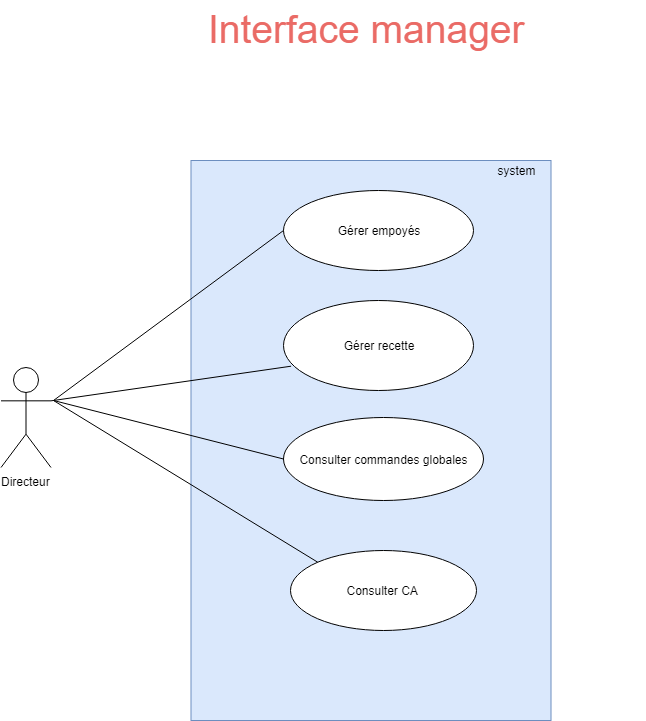

The diagram above was exported from draw.io. Its source (the exported page's mxGraphModel, read from the mxfile embedded in the PNG):
<mxGraphModel dx="980" dy="480" grid="1" gridSize="10" guides="1" tooltips="1" connect="1" arrows="1" fold="1" page="1" pageScale="1" pageWidth="827" pageHeight="1169" background="none" math="0" shadow="0">
  <root>
    <mxCell id="xjqOOItuZZtMFUTdkKoq-0" />
    <mxCell id="xjqOOItuZZtMFUTdkKoq-1" parent="xjqOOItuZZtMFUTdkKoq-0" />
    <mxCell id="xjqOOItuZZtMFUTdkKoq-2" value="" style="rounded=0;whiteSpace=wrap;html=1;fillColor=#dae8fc;strokeColor=#6c8ebf;" parent="xjqOOItuZZtMFUTdkKoq-1" vertex="1">
      <mxGeometry x="257.5" y="190" width="360" height="560" as="geometry" />
    </mxCell>
    <mxCell id="xjqOOItuZZtMFUTdkKoq-3" value="system" style="text;html=1;strokeColor=none;fillColor=none;align=center;verticalAlign=middle;whiteSpace=wrap;rounded=0;" parent="xjqOOItuZZtMFUTdkKoq-1" vertex="1">
      <mxGeometry x="547.5" y="190" width="70" height="20" as="geometry" />
    </mxCell>
    <mxCell id="xjqOOItuZZtMFUTdkKoq-4" value="Directeur" style="shape=umlActor;verticalLabelPosition=bottom;labelBackgroundColor=#ffffff;verticalAlign=top;html=1;outlineConnect=0;" parent="xjqOOItuZZtMFUTdkKoq-1" vertex="1">
      <mxGeometry x="67.5" y="397" width="50" height="100" as="geometry" />
    </mxCell>
    <mxCell id="xjqOOItuZZtMFUTdkKoq-18" value="Interface manager" style="text;html=1;fontSize=39;fontColor=#EA6B66;" parent="xjqOOItuZZtMFUTdkKoq-1" vertex="1">
      <mxGeometry x="272.5" y="30" width="440" height="60" as="geometry" />
    </mxCell>
    <mxCell id="EX4qUY-pCqqqMus1CJwD-2" value="Gérer empoyés" style="ellipse;whiteSpace=wrap;html=1;" parent="xjqOOItuZZtMFUTdkKoq-1" vertex="1">
      <mxGeometry x="350" y="220" width="190" height="80" as="geometry" />
    </mxCell>
    <mxCell id="EX4qUY-pCqqqMus1CJwD-5" value="Gérer recette" style="ellipse;whiteSpace=wrap;html=1;" parent="xjqOOItuZZtMFUTdkKoq-1" vertex="1">
      <mxGeometry x="350" y="330" width="190" height="90" as="geometry" />
    </mxCell>
    <mxCell id="EX4qUY-pCqqqMus1CJwD-8" value="" style="endArrow=none;html=1;entryX=0;entryY=0.5;entryDx=0;entryDy=0;" parent="xjqOOItuZZtMFUTdkKoq-1" target="EX4qUY-pCqqqMus1CJwD-2" edge="1">
      <mxGeometry width="50" height="50" relative="1" as="geometry">
        <mxPoint x="120" y="430" as="sourcePoint" />
        <mxPoint x="294.03" y="267.65" as="targetPoint" />
      </mxGeometry>
    </mxCell>
    <mxCell id="qZ4aB4MDGB5DOZ510ehr-1" value="Consulter commandes globales" style="ellipse;whiteSpace=wrap;html=1;" parent="xjqOOItuZZtMFUTdkKoq-1" vertex="1">
      <mxGeometry x="350" y="447" width="200" height="83" as="geometry" />
    </mxCell>
    <mxCell id="qZ4aB4MDGB5DOZ510ehr-2" value="Consulter CA&amp;nbsp;" style="ellipse;whiteSpace=wrap;html=1;" parent="xjqOOItuZZtMFUTdkKoq-1" vertex="1">
      <mxGeometry x="357" y="580" width="186" height="80" as="geometry" />
    </mxCell>
    <mxCell id="qZ4aB4MDGB5DOZ510ehr-5" value="" style="endArrow=none;html=1;entryX=0;entryY=0.5;entryDx=0;entryDy=0;" parent="xjqOOItuZZtMFUTdkKoq-1" target="qZ4aB4MDGB5DOZ510ehr-1" edge="1">
      <mxGeometry width="50" height="50" relative="1" as="geometry">
        <mxPoint x="120" y="430" as="sourcePoint" />
        <mxPoint x="340" y="360" as="targetPoint" />
      </mxGeometry>
    </mxCell>
    <mxCell id="G96xRKwQC6e6AwsqMUss-0" value="" style="endArrow=none;html=1;exitX=1;exitY=0.3333333333333333;exitDx=0;exitDy=0;exitPerimeter=0;entryX=0.04;entryY=0.73;entryDx=0;entryDy=0;entryPerimeter=0;" edge="1" parent="xjqOOItuZZtMFUTdkKoq-1" source="xjqOOItuZZtMFUTdkKoq-4" target="EX4qUY-pCqqqMus1CJwD-5">
      <mxGeometry width="50" height="50" relative="1" as="geometry">
        <mxPoint x="130" y="440" as="sourcePoint" />
        <mxPoint x="350" y="370" as="targetPoint" />
      </mxGeometry>
    </mxCell>
    <mxCell id="G96xRKwQC6e6AwsqMUss-1" value="" style="endArrow=none;html=1;entryX=0;entryY=0;entryDx=0;entryDy=0;" edge="1" parent="xjqOOItuZZtMFUTdkKoq-1" target="qZ4aB4MDGB5DOZ510ehr-2">
      <mxGeometry width="50" height="50" relative="1" as="geometry">
        <mxPoint x="120" y="430" as="sourcePoint" />
        <mxPoint x="360" y="498.5" as="targetPoint" />
      </mxGeometry>
    </mxCell>
  </root>
</mxGraphModel>